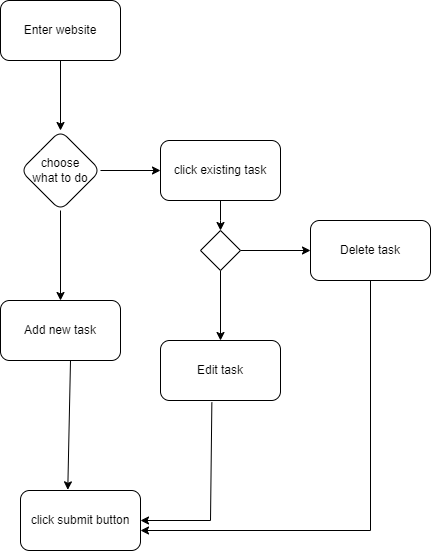

The diagram above was exported from draw.io. Its source (the exported page's mxGraphModel, read from the mxfile embedded in the PNG):
<mxGraphModel dx="794" dy="464" grid="1" gridSize="10" guides="1" tooltips="1" connect="1" arrows="1" fold="1" page="1" pageScale="1" pageWidth="850" pageHeight="1100" math="0" shadow="0">
  <root>
    <mxCell id="0" />
    <mxCell id="1" parent="0" />
    <mxCell id="k5S8nwgTuwphdV9U0NfW-5" value="" style="edgeStyle=orthogonalEdgeStyle;rounded=0;orthogonalLoop=1;jettySize=auto;html=1;" edge="1" parent="1" source="k5S8nwgTuwphdV9U0NfW-1" target="k5S8nwgTuwphdV9U0NfW-4">
      <mxGeometry relative="1" as="geometry" />
    </mxCell>
    <mxCell id="k5S8nwgTuwphdV9U0NfW-1" value="Enter website" style="rounded=1;whiteSpace=wrap;html=1;" vertex="1" parent="1">
      <mxGeometry x="310" y="70" width="120" height="60" as="geometry" />
    </mxCell>
    <mxCell id="k5S8nwgTuwphdV9U0NfW-7" value="" style="edgeStyle=orthogonalEdgeStyle;rounded=0;orthogonalLoop=1;jettySize=auto;html=1;" edge="1" parent="1" source="k5S8nwgTuwphdV9U0NfW-4" target="k5S8nwgTuwphdV9U0NfW-6">
      <mxGeometry relative="1" as="geometry" />
    </mxCell>
    <mxCell id="k5S8nwgTuwphdV9U0NfW-9" value="" style="edgeStyle=orthogonalEdgeStyle;rounded=0;orthogonalLoop=1;jettySize=auto;html=1;" edge="1" parent="1" source="k5S8nwgTuwphdV9U0NfW-4" target="k5S8nwgTuwphdV9U0NfW-8">
      <mxGeometry relative="1" as="geometry" />
    </mxCell>
    <mxCell id="k5S8nwgTuwphdV9U0NfW-4" value="choose &lt;br&gt;what to do" style="rhombus;whiteSpace=wrap;html=1;rounded=1;" vertex="1" parent="1">
      <mxGeometry x="330" y="200" width="80" height="80" as="geometry" />
    </mxCell>
    <mxCell id="k5S8nwgTuwphdV9U0NfW-16" value="" style="edgeStyle=orthogonalEdgeStyle;rounded=0;orthogonalLoop=1;jettySize=auto;html=1;" edge="1" parent="1" source="k5S8nwgTuwphdV9U0NfW-6">
      <mxGeometry relative="1" as="geometry">
        <mxPoint x="530" y="300" as="targetPoint" />
      </mxGeometry>
    </mxCell>
    <mxCell id="k5S8nwgTuwphdV9U0NfW-6" value="click existing task" style="whiteSpace=wrap;html=1;rounded=1;" vertex="1" parent="1">
      <mxGeometry x="470" y="210" width="120" height="60" as="geometry" />
    </mxCell>
    <mxCell id="k5S8nwgTuwphdV9U0NfW-8" value="Add new task" style="whiteSpace=wrap;html=1;rounded=1;" vertex="1" parent="1">
      <mxGeometry x="310" y="370" width="120" height="60" as="geometry" />
    </mxCell>
    <mxCell id="k5S8nwgTuwphdV9U0NfW-10" value="Delete task" style="whiteSpace=wrap;html=1;rounded=1;" vertex="1" parent="1">
      <mxGeometry x="620" y="290" width="120" height="60" as="geometry" />
    </mxCell>
    <mxCell id="k5S8nwgTuwphdV9U0NfW-12" value="click submit button" style="whiteSpace=wrap;html=1;rounded=1;" vertex="1" parent="1">
      <mxGeometry x="330" y="560" width="120" height="60" as="geometry" />
    </mxCell>
    <mxCell id="k5S8nwgTuwphdV9U0NfW-14" value="Edit task" style="rounded=1;whiteSpace=wrap;html=1;" vertex="1" parent="1">
      <mxGeometry x="470" y="410" width="120" height="60" as="geometry" />
    </mxCell>
    <mxCell id="k5S8nwgTuwphdV9U0NfW-18" value="" style="edgeStyle=orthogonalEdgeStyle;rounded=0;orthogonalLoop=1;jettySize=auto;html=1;" edge="1" parent="1" source="k5S8nwgTuwphdV9U0NfW-17" target="k5S8nwgTuwphdV9U0NfW-14">
      <mxGeometry relative="1" as="geometry" />
    </mxCell>
    <mxCell id="k5S8nwgTuwphdV9U0NfW-19" value="" style="edgeStyle=orthogonalEdgeStyle;rounded=0;orthogonalLoop=1;jettySize=auto;html=1;" edge="1" parent="1" source="k5S8nwgTuwphdV9U0NfW-17" target="k5S8nwgTuwphdV9U0NfW-10">
      <mxGeometry relative="1" as="geometry" />
    </mxCell>
    <mxCell id="k5S8nwgTuwphdV9U0NfW-17" value="" style="rhombus;whiteSpace=wrap;html=1;" vertex="1" parent="1">
      <mxGeometry x="510" y="300" width="40" height="40" as="geometry" />
    </mxCell>
    <mxCell id="k5S8nwgTuwphdV9U0NfW-20" value="" style="endArrow=classic;html=1;rounded=0;entryX=0.394;entryY=-0.011;entryDx=0;entryDy=0;entryPerimeter=0;" edge="1" parent="1" target="k5S8nwgTuwphdV9U0NfW-12">
      <mxGeometry width="50" height="50" relative="1" as="geometry">
        <mxPoint x="380" y="430" as="sourcePoint" />
        <mxPoint x="430" y="380" as="targetPoint" />
      </mxGeometry>
    </mxCell>
    <mxCell id="k5S8nwgTuwphdV9U0NfW-21" value="" style="endArrow=classic;html=1;rounded=0;exitX=0.428;exitY=1.033;exitDx=0;exitDy=0;exitPerimeter=0;entryX=1;entryY=0.5;entryDx=0;entryDy=0;" edge="1" parent="1" source="k5S8nwgTuwphdV9U0NfW-14" target="k5S8nwgTuwphdV9U0NfW-12">
      <mxGeometry width="50" height="50" relative="1" as="geometry">
        <mxPoint x="380" y="430" as="sourcePoint" />
        <mxPoint x="430" y="380" as="targetPoint" />
        <Array as="points">
          <mxPoint x="520" y="590" />
        </Array>
      </mxGeometry>
    </mxCell>
    <mxCell id="k5S8nwgTuwphdV9U0NfW-22" value="" style="endArrow=classic;html=1;rounded=0;exitX=0.5;exitY=1;exitDx=0;exitDy=0;" edge="1" parent="1" source="k5S8nwgTuwphdV9U0NfW-10">
      <mxGeometry width="50" height="50" relative="1" as="geometry">
        <mxPoint x="580" y="620" as="sourcePoint" />
        <mxPoint x="450" y="600" as="targetPoint" />
        <Array as="points">
          <mxPoint x="680" y="600" />
        </Array>
      </mxGeometry>
    </mxCell>
  </root>
</mxGraphModel>